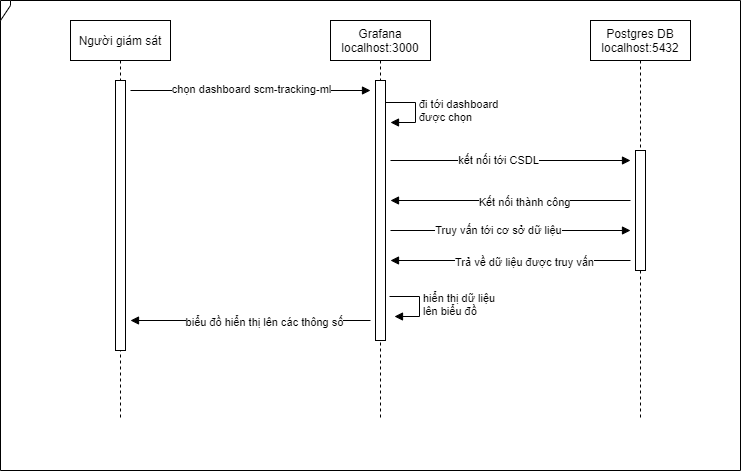

The diagram above was exported from draw.io. Its source (the exported page's mxGraphModel, read from the mxfile embedded in the PNG):
<mxGraphModel dx="925" dy="537" grid="1" gridSize="10" guides="1" tooltips="1" connect="1" arrows="1" fold="1" page="1" pageScale="1" pageWidth="850" pageHeight="1100" math="0" shadow="0">
  <root>
    <mxCell id="0" />
    <mxCell id="1" parent="0" />
    <mxCell id="IUz9trCvQ_mXdwXguA6n-1" value="" style="shape=umlFrame;whiteSpace=wrap;html=1;align=center;width=10;height=20;" vertex="1" parent="1">
      <mxGeometry x="270" y="180" width="740" height="470" as="geometry" />
    </mxCell>
    <mxCell id="IUz9trCvQ_mXdwXguA6n-2" value="Người giám sát" style="shape=umlLifeline;perimeter=lifelinePerimeter;whiteSpace=wrap;html=1;container=1;collapsible=0;recursiveResize=0;outlineConnect=0;align=center;" vertex="1" parent="1">
      <mxGeometry x="340" y="200" width="100" height="400" as="geometry" />
    </mxCell>
    <mxCell id="IUz9trCvQ_mXdwXguA6n-5" value="" style="html=1;points=[];perimeter=orthogonalPerimeter;align=center;" vertex="1" parent="IUz9trCvQ_mXdwXguA6n-2">
      <mxGeometry x="45" y="60" width="10" height="270" as="geometry" />
    </mxCell>
    <mxCell id="IUz9trCvQ_mXdwXguA6n-3" value="Grafana&lt;br&gt;localhost:3000" style="shape=umlLifeline;perimeter=lifelinePerimeter;whiteSpace=wrap;html=1;container=1;collapsible=0;recursiveResize=0;outlineConnect=0;align=center;" vertex="1" parent="1">
      <mxGeometry x="600" y="200" width="100" height="400" as="geometry" />
    </mxCell>
    <mxCell id="IUz9trCvQ_mXdwXguA6n-7" value="" style="html=1;points=[];perimeter=orthogonalPerimeter;align=center;" vertex="1" parent="IUz9trCvQ_mXdwXguA6n-3">
      <mxGeometry x="45" y="60" width="10" height="260" as="geometry" />
    </mxCell>
    <mxCell id="IUz9trCvQ_mXdwXguA6n-4" value="Postgres DB&lt;br&gt;localhost:5432" style="shape=umlLifeline;perimeter=lifelinePerimeter;whiteSpace=wrap;html=1;container=1;collapsible=0;recursiveResize=0;outlineConnect=0;align=center;" vertex="1" parent="1">
      <mxGeometry x="860" y="200" width="100" height="400" as="geometry" />
    </mxCell>
    <mxCell id="IUz9trCvQ_mXdwXguA6n-8" value="" style="html=1;points=[];perimeter=orthogonalPerimeter;align=center;" vertex="1" parent="IUz9trCvQ_mXdwXguA6n-4">
      <mxGeometry x="45" y="130" width="10" height="120" as="geometry" />
    </mxCell>
    <mxCell id="IUz9trCvQ_mXdwXguA6n-11" value="" style="endArrow=block;endFill=1;html=1;edgeStyle=orthogonalEdgeStyle;align=left;verticalAlign=top;" edge="1" parent="1">
      <mxGeometry x="-1" relative="1" as="geometry">
        <mxPoint x="400" y="270" as="sourcePoint" />
        <mxPoint x="640" y="270" as="targetPoint" />
      </mxGeometry>
    </mxCell>
    <mxCell id="IUz9trCvQ_mXdwXguA6n-23" value="chọn dashboard scm-tracking-ml" style="edgeLabel;html=1;align=center;verticalAlign=middle;resizable=0;points=[];" vertex="1" connectable="0" parent="IUz9trCvQ_mXdwXguA6n-11">
      <mxGeometry x="0.2766" y="2" relative="1" as="geometry">
        <mxPoint x="-33" as="offset" />
      </mxGeometry>
    </mxCell>
    <mxCell id="IUz9trCvQ_mXdwXguA6n-25" value="" style="endArrow=block;endFill=1;html=1;edgeStyle=orthogonalEdgeStyle;align=left;verticalAlign=top;" edge="1" parent="1">
      <mxGeometry x="-0.8333" y="-10" relative="1" as="geometry">
        <mxPoint x="660" y="340" as="sourcePoint" />
        <mxPoint x="900" y="340" as="targetPoint" />
        <mxPoint as="offset" />
      </mxGeometry>
    </mxCell>
    <mxCell id="IUz9trCvQ_mXdwXguA6n-26" value="kết nối tới CSDL" style="edgeLabel;html=1;align=center;verticalAlign=middle;resizable=0;points=[];" vertex="1" connectable="0" parent="IUz9trCvQ_mXdwXguA6n-25">
      <mxGeometry x="-0.1067" y="1" relative="1" as="geometry">
        <mxPoint as="offset" />
      </mxGeometry>
    </mxCell>
    <mxCell id="IUz9trCvQ_mXdwXguA6n-29" value="đi tới dashboard&lt;br&gt;được chọn" style="edgeStyle=orthogonalEdgeStyle;html=1;align=left;spacingLeft=2;endArrow=block;rounded=0;entryX=1;entryY=0;" edge="1" parent="1">
      <mxGeometry relative="1" as="geometry">
        <mxPoint x="655" y="282" as="sourcePoint" />
        <Array as="points">
          <mxPoint x="685" y="282" />
          <mxPoint x="685" y="302" />
        </Array>
        <mxPoint x="660" y="302" as="targetPoint" />
      </mxGeometry>
    </mxCell>
    <mxCell id="IUz9trCvQ_mXdwXguA6n-32" value="" style="endArrow=block;endFill=1;html=1;edgeStyle=orthogonalEdgeStyle;align=left;verticalAlign=top;" edge="1" parent="1">
      <mxGeometry x="-0.8333" y="-10" relative="1" as="geometry">
        <mxPoint x="900" y="380" as="sourcePoint" />
        <mxPoint x="660" y="380" as="targetPoint" />
        <mxPoint as="offset" />
      </mxGeometry>
    </mxCell>
    <mxCell id="IUz9trCvQ_mXdwXguA6n-33" value="Kết nối thành công" style="edgeLabel;html=1;align=center;verticalAlign=middle;resizable=0;points=[];" vertex="1" connectable="0" parent="IUz9trCvQ_mXdwXguA6n-32">
      <mxGeometry x="-0.1067" y="1" relative="1" as="geometry">
        <mxPoint as="offset" />
      </mxGeometry>
    </mxCell>
    <mxCell id="IUz9trCvQ_mXdwXguA6n-34" value="" style="endArrow=block;endFill=1;html=1;edgeStyle=orthogonalEdgeStyle;align=left;verticalAlign=top;" edge="1" parent="1">
      <mxGeometry x="-0.8333" y="-10" relative="1" as="geometry">
        <mxPoint x="660" y="410" as="sourcePoint" />
        <mxPoint x="900" y="410" as="targetPoint" />
        <mxPoint as="offset" />
      </mxGeometry>
    </mxCell>
    <mxCell id="IUz9trCvQ_mXdwXguA6n-35" value="Truy vấn tới cơ sở dữ liệu" style="edgeLabel;html=1;align=center;verticalAlign=middle;resizable=0;points=[];" vertex="1" connectable="0" parent="IUz9trCvQ_mXdwXguA6n-34">
      <mxGeometry x="-0.1067" y="1" relative="1" as="geometry">
        <mxPoint as="offset" />
      </mxGeometry>
    </mxCell>
    <mxCell id="IUz9trCvQ_mXdwXguA6n-36" value="" style="endArrow=block;endFill=1;html=1;edgeStyle=orthogonalEdgeStyle;align=left;verticalAlign=top;" edge="1" parent="1">
      <mxGeometry x="-0.8333" y="-10" relative="1" as="geometry">
        <mxPoint x="900" y="440" as="sourcePoint" />
        <mxPoint x="660" y="440" as="targetPoint" />
        <mxPoint as="offset" />
      </mxGeometry>
    </mxCell>
    <mxCell id="IUz9trCvQ_mXdwXguA6n-37" value="Trả về dữ liệu được truy vấn" style="edgeLabel;html=1;align=center;verticalAlign=middle;resizable=0;points=[];" vertex="1" connectable="0" parent="IUz9trCvQ_mXdwXguA6n-36">
      <mxGeometry x="-0.1067" y="1" relative="1" as="geometry">
        <mxPoint as="offset" />
      </mxGeometry>
    </mxCell>
    <mxCell id="IUz9trCvQ_mXdwXguA6n-38" value="hiển thị dữ liệu&lt;br&gt;lên biểu đồ" style="edgeStyle=orthogonalEdgeStyle;html=1;align=left;spacingLeft=2;endArrow=block;rounded=0;entryX=1;entryY=0;" edge="1" parent="1">
      <mxGeometry relative="1" as="geometry">
        <mxPoint x="659" y="476" as="sourcePoint" />
        <Array as="points">
          <mxPoint x="689" y="476" />
          <mxPoint x="689" y="496" />
        </Array>
        <mxPoint x="664" y="496" as="targetPoint" />
      </mxGeometry>
    </mxCell>
    <mxCell id="IUz9trCvQ_mXdwXguA6n-39" value="" style="endArrow=block;endFill=1;html=1;edgeStyle=orthogonalEdgeStyle;align=left;verticalAlign=top;" edge="1" parent="1">
      <mxGeometry x="-0.8333" y="-10" relative="1" as="geometry">
        <mxPoint x="640" y="500" as="sourcePoint" />
        <mxPoint x="400" y="500" as="targetPoint" />
        <mxPoint as="offset" />
      </mxGeometry>
    </mxCell>
    <mxCell id="IUz9trCvQ_mXdwXguA6n-40" value="biểu đồ hiển thị lên các thông số" style="edgeLabel;html=1;align=center;verticalAlign=middle;resizable=0;points=[];" vertex="1" connectable="0" parent="IUz9trCvQ_mXdwXguA6n-39">
      <mxGeometry x="-0.1067" y="1" relative="1" as="geometry">
        <mxPoint as="offset" />
      </mxGeometry>
    </mxCell>
  </root>
</mxGraphModel>